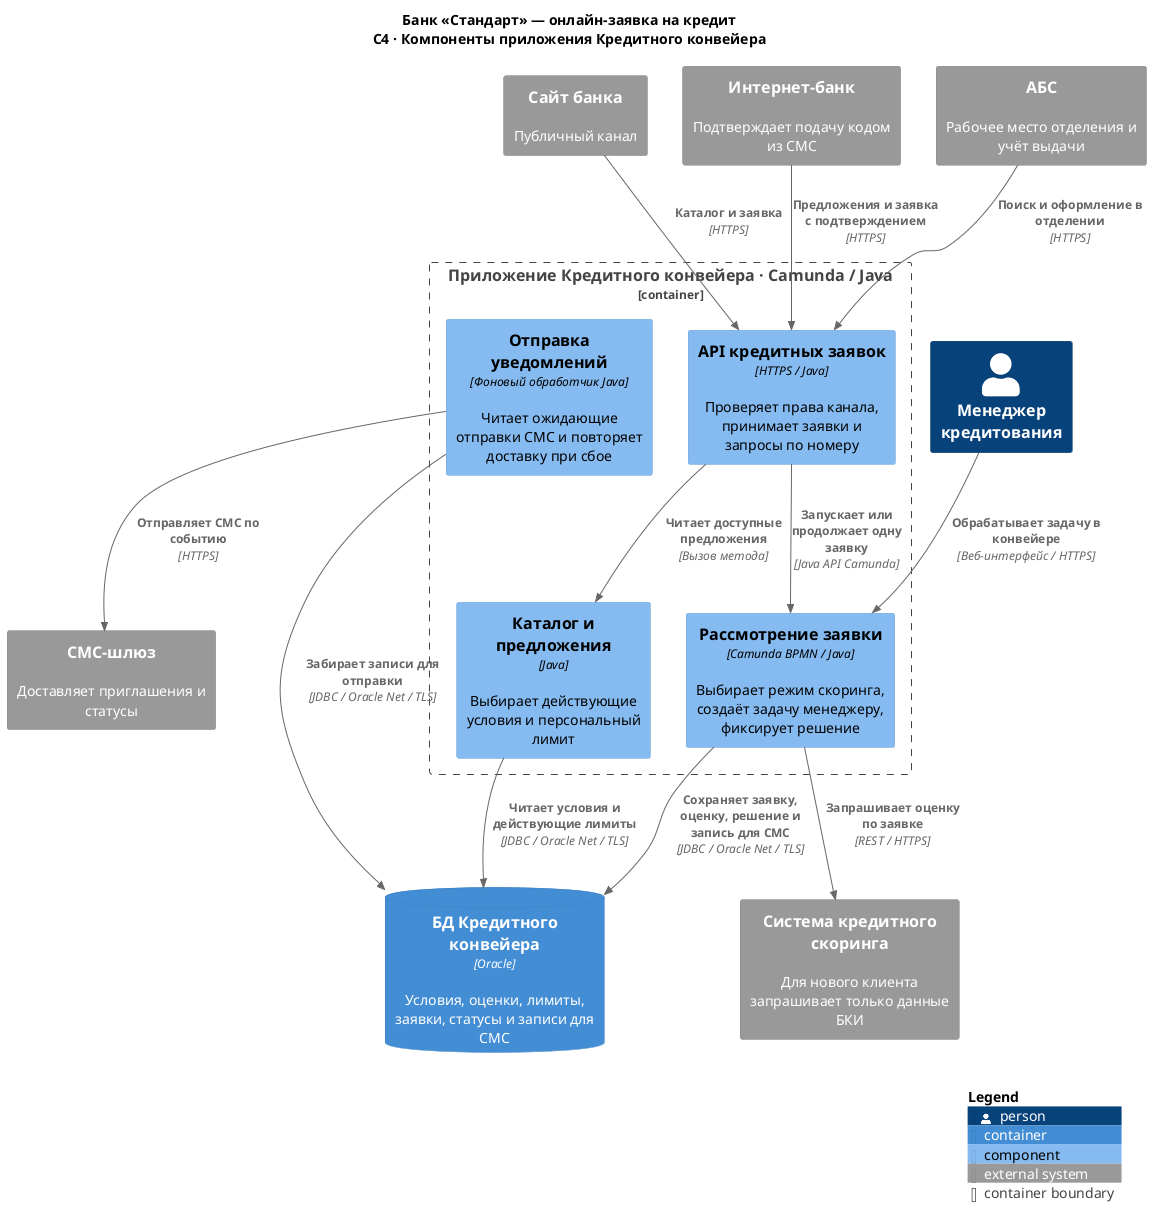

The diagram above was rendered by PlantUML. Its source (embedded in the PNG):
@startuml c4-component
!include <C4/C4_Component>
title Банк «Стандарт» — онлайн-заявка на кредит\nC4 · Компоненты приложения Кредитного конвейера
System_Ext(site, "Сайт банка", "Публичный канал")
System_Ext(ib, "Интернет-банк", "Подтверждает подачу кодом из СМС")
System_Ext(absys, "АБС", "Рабочее место отделения и учёт выдачи")
Person(manager, "Менеджер кредитования")
Container_Boundary(app, "Приложение Кредитного конвейера · Camunda / Java") {
    Component(api, "API кредитных заявок", "HTTPS / Java", "Проверяет права канала, принимает заявки и запросы по номеру")
    Component(offers, "Каталог и предложения", "Java", "Выбирает действующие условия и персональный лимит")
    Component(flow, "Рассмотрение заявки", "Camunda BPMN / Java", "Выбирает режим скоринга, создаёт задачу менеджеру, фиксирует решение")
    Component(notify, "Отправка уведомлений", "Фоновый обработчик Java", "Читает ожидающие отправки СМС и повторяет доставку при сбое")
}
ContainerDb(db, "БД Кредитного конвейера", "Oracle", "Условия, оценки, лимиты, заявки, статусы и записи для СМС")
System_Ext(score, "Система кредитного скоринга", "Для нового клиента запрашивает только данные БКИ")
System_Ext(sms, "СМС-шлюз", "Доставляет приглашения и статусы")
Rel(site, api, "Каталог и заявка", "HTTPS")
Rel(ib, api, "Предложения и заявка с подтверждением", "HTTPS")
Rel(absys, api, "Поиск и оформление в отделении", "HTTPS")
Rel(api, offers, "Читает доступные предложения", "Вызов метода")
Rel(api, flow, "Запускает или продолжает одну заявку", "Java API Camunda")
Rel(manager, flow, "Обрабатывает задачу в конвейере", "Веб-интерфейс / HTTPS")
Rel(offers, db, "Читает условия и действующие лимиты", "JDBC / Oracle Net / TLS")
Rel(flow, score, "Запрашивает оценку по заявке", "REST / HTTPS")
Rel(flow, db, "Сохраняет заявку, оценку, решение и запись для СМС", "JDBC / Oracle Net / TLS")
Rel(notify, db, "Забирает записи для отправки", "JDBC / Oracle Net / TLS")
Rel(notify, sms, "Отправляет СМС по событию", "HTTPS")
SHOW_LEGEND()
@enduml